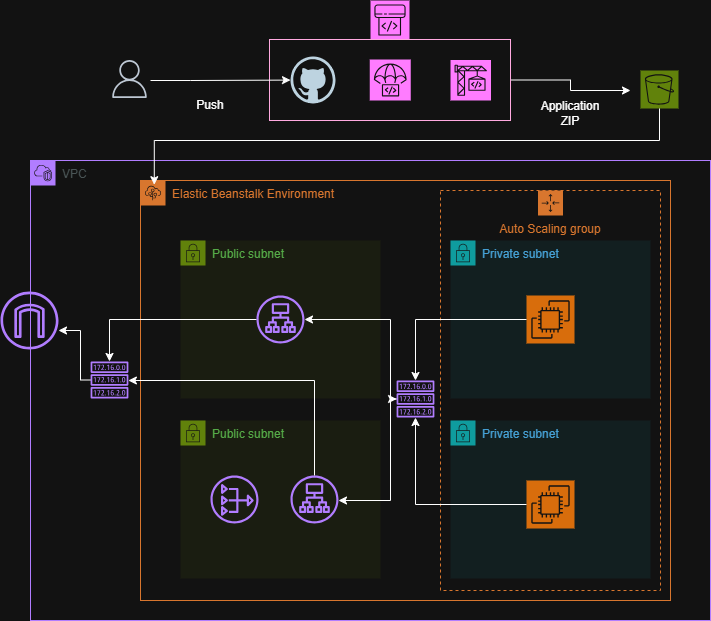

The diagram above was exported from draw.io. Its source (the exported page's mxGraphModel, read from the mxfile embedded in the PNG):
<mxGraphModel dx="1034" dy="530" grid="1" gridSize="10" guides="1" tooltips="1" connect="1" arrows="1" fold="1" page="1" pageScale="1" pageWidth="850" pageHeight="1100" math="0" shadow="0">
  <root>
    <mxCell id="0" />
    <mxCell id="1" parent="0" />
    <mxCell id="N1I-G8lEuZu-v8GAHhMu-1" parent="1" style="points=[[0,0],[0.25,0],[0.5,0],[0.75,0],[1,0],[1,0.25],[1,0.5],[1,0.75],[1,1],[0.75,1],[0.5,1],[0.25,1],[0,1],[0,0.75],[0,0.5],[0,0.25]];outlineConnect=0;gradientColor=none;html=1;whiteSpace=wrap;fontSize=12;fontStyle=0;container=1;pointerEvents=0;collapsible=0;recursiveResize=0;shape=mxgraph.aws4.group;grIcon=mxgraph.aws4.group_vpc2;strokeColor=#8C4FFF;fillColor=none;verticalAlign=top;align=left;spacingLeft=30;fontColor=#AAB7B8;dashed=0;" value="VPC" vertex="1">
      <mxGeometry height="460" width="680" x="40" y="260" as="geometry" />
    </mxCell>
    <mxCell id="ta8_RWHYQqQJI5Vq_0uC-1" parent="N1I-G8lEuZu-v8GAHhMu-1" style="sketch=0;outlineConnect=0;fontColor=#232F3E;gradientColor=none;fillColor=#8C4FFF;strokeColor=none;dashed=0;verticalLabelPosition=bottom;verticalAlign=top;align=center;html=1;fontSize=12;fontStyle=0;aspect=fixed;pointerEvents=1;shape=mxgraph.aws4.internet_gateway;" value="" vertex="1">
      <mxGeometry height="58" width="58" x="-30" y="131" as="geometry" />
    </mxCell>
    <mxCell id="Jrh3Ws1waC8EUSUbpT8M-1" parent="N1I-G8lEuZu-v8GAHhMu-1" style="points=[[0,0],[0.25,0],[0.5,0],[0.75,0],[1,0],[1,0.25],[1,0.5],[1,0.75],[1,1],[0.75,1],[0.5,1],[0.25,1],[0,1],[0,0.75],[0,0.5],[0,0.25]];outlineConnect=0;gradientColor=none;html=1;whiteSpace=wrap;fontSize=12;fontStyle=0;container=1;pointerEvents=0;collapsible=0;recursiveResize=0;shape=mxgraph.aws4.group;grIcon=mxgraph.aws4.group_elastic_beanstalk;strokeColor=#D86613;fillColor=none;verticalAlign=top;align=left;spacingLeft=30;fontColor=#D86613;dashed=0;" value="Elastic Beanstalk Environment" vertex="1">
      <mxGeometry height="420" width="530" x="110" y="20" as="geometry" />
    </mxCell>
    <mxCell id="Jrh3Ws1waC8EUSUbpT8M-2" parent="Jrh3Ws1waC8EUSUbpT8M-1" style="points=[[0,0],[0.25,0],[0.5,0],[0.75,0],[1,0],[1,0.25],[1,0.5],[1,0.75],[1,1],[0.75,1],[0.5,1],[0.25,1],[0,1],[0,0.75],[0,0.5],[0,0.25]];outlineConnect=0;gradientColor=none;html=1;whiteSpace=wrap;fontSize=12;fontStyle=0;container=1;pointerEvents=0;collapsible=0;recursiveResize=0;shape=mxgraph.aws4.group;grIcon=mxgraph.aws4.group_security_group;grStroke=0;strokeColor=#7AA116;fillColor=#F2F6E8;verticalAlign=top;align=left;spacingLeft=30;fontColor=#248814;dashed=0;" value="Public subnet" vertex="1">
      <mxGeometry height="158" width="200" x="40" y="60" as="geometry" />
    </mxCell>
    <mxCell id="Jrh3Ws1waC8EUSUbpT8M-19" parent="Jrh3Ws1waC8EUSUbpT8M-2" style="sketch=0;outlineConnect=0;fontColor=#232F3E;gradientColor=none;fillColor=#8C4FFF;strokeColor=none;dashed=0;verticalLabelPosition=bottom;verticalAlign=top;align=center;html=1;fontSize=12;fontStyle=0;aspect=fixed;pointerEvents=1;shape=mxgraph.aws4.application_load_balancer;" value="" vertex="1">
      <mxGeometry height="48" width="48" x="76" y="55" as="geometry" />
    </mxCell>
    <mxCell id="Jrh3Ws1waC8EUSUbpT8M-3" parent="Jrh3Ws1waC8EUSUbpT8M-1" style="points=[[0,0],[0.25,0],[0.5,0],[0.75,0],[1,0],[1,0.25],[1,0.5],[1,0.75],[1,1],[0.75,1],[0.5,1],[0.25,1],[0,1],[0,0.75],[0,0.5],[0,0.25]];outlineConnect=0;gradientColor=none;html=1;whiteSpace=wrap;fontSize=12;fontStyle=0;container=1;pointerEvents=0;collapsible=0;recursiveResize=0;shape=mxgraph.aws4.group;grIcon=mxgraph.aws4.group_security_group;grStroke=0;strokeColor=#7AA116;fillColor=#F2F6E8;verticalAlign=top;align=left;spacingLeft=30;fontColor=#248814;dashed=0;" value="Public subnet" vertex="1">
      <mxGeometry height="158" width="200" x="40" y="240" as="geometry" />
    </mxCell>
    <mxCell id="Jrh3Ws1waC8EUSUbpT8M-4" parent="Jrh3Ws1waC8EUSUbpT8M-3" style="sketch=0;outlineConnect=0;fontColor=#232F3E;gradientColor=none;fillColor=#8C4FFF;strokeColor=none;dashed=0;verticalLabelPosition=bottom;verticalAlign=top;align=center;html=1;fontSize=12;fontStyle=0;aspect=fixed;pointerEvents=1;shape=mxgraph.aws4.nat_gateway;" value="" vertex="1">
      <mxGeometry height="48" width="48" x="30" y="55" as="geometry" />
    </mxCell>
    <mxCell id="Jrh3Ws1waC8EUSUbpT8M-5" parent="Jrh3Ws1waC8EUSUbpT8M-3" style="sketch=0;outlineConnect=0;fontColor=#232F3E;gradientColor=none;fillColor=#8C4FFF;strokeColor=none;dashed=0;verticalLabelPosition=bottom;verticalAlign=top;align=center;html=1;fontSize=12;fontStyle=0;aspect=fixed;pointerEvents=1;shape=mxgraph.aws4.application_load_balancer;" value="" vertex="1">
      <mxGeometry height="48" width="48" x="110" y="55" as="geometry" />
    </mxCell>
    <mxCell id="Jrh3Ws1waC8EUSUbpT8M-6" parent="Jrh3Ws1waC8EUSUbpT8M-1" style="points=[[0,0],[0.25,0],[0.5,0],[0.75,0],[1,0],[1,0.25],[1,0.5],[1,0.75],[1,1],[0.75,1],[0.5,1],[0.25,1],[0,1],[0,0.75],[0,0.5],[0,0.25]];outlineConnect=0;gradientColor=none;html=1;whiteSpace=wrap;fontSize=12;fontStyle=0;container=1;pointerEvents=0;collapsible=0;recursiveResize=0;shape=mxgraph.aws4.group;grIcon=mxgraph.aws4.group_security_group;grStroke=0;strokeColor=#00A4A6;fillColor=#E6F6F7;verticalAlign=top;align=left;spacingLeft=30;fontColor=#147EBA;dashed=0;" value="Private subnet" vertex="1">
      <mxGeometry height="158" width="200" x="310" y="60" as="geometry" />
    </mxCell>
    <mxCell id="Jrh3Ws1waC8EUSUbpT8M-7" parent="Jrh3Ws1waC8EUSUbpT8M-1" style="points=[[0,0],[0.25,0],[0.5,0],[0.75,0],[1,0],[1,0.25],[1,0.5],[1,0.75],[1,1],[0.75,1],[0.5,1],[0.25,1],[0,1],[0,0.75],[0,0.5],[0,0.25]];outlineConnect=0;gradientColor=none;html=1;whiteSpace=wrap;fontSize=12;fontStyle=0;container=1;pointerEvents=0;collapsible=0;recursiveResize=0;shape=mxgraph.aws4.group;grIcon=mxgraph.aws4.group_security_group;grStroke=0;strokeColor=#00A4A6;fillColor=#E6F6F7;verticalAlign=top;align=left;spacingLeft=30;fontColor=#147EBA;dashed=0;" value="Private subnet" vertex="1">
      <mxGeometry height="158" width="200" x="310" y="240" as="geometry" />
    </mxCell>
    <mxCell id="Jrh3Ws1waC8EUSUbpT8M-8" parent="Jrh3Ws1waC8EUSUbpT8M-1" style="points=[[0,0],[0.25,0],[0.5,0],[0.75,0],[1,0],[1,0.25],[1,0.5],[1,0.75],[1,1],[0.75,1],[0.5,1],[0.25,1],[0,1],[0,0.75],[0,0.5],[0,0.25]];outlineConnect=0;gradientColor=none;html=1;whiteSpace=wrap;fontSize=12;fontStyle=0;container=1;pointerEvents=0;collapsible=0;recursiveResize=0;shape=mxgraph.aws4.groupCenter;grIcon=mxgraph.aws4.group_auto_scaling_group;grStroke=1;strokeColor=#D86613;fillColor=none;verticalAlign=top;align=center;fontColor=#D86613;dashed=1;spacingTop=25;" value="Auto Scaling group" vertex="1">
      <mxGeometry height="400" width="220" x="300" y="10" as="geometry" />
    </mxCell>
    <mxCell id="Jrh3Ws1waC8EUSUbpT8M-9" parent="Jrh3Ws1waC8EUSUbpT8M-8" style="sketch=0;points=[[0,0,0],[0.25,0,0],[0.5,0,0],[0.75,0,0],[1,0,0],[0,1,0],[0.25,1,0],[0.5,1,0],[0.75,1,0],[1,1,0],[0,0.25,0],[0,0.5,0],[0,0.75,0],[1,0.25,0],[1,0.5,0],[1,0.75,0]];outlineConnect=0;fontColor=#232F3E;fillColor=#ED7100;strokeColor=#ffffff;dashed=0;verticalLabelPosition=bottom;verticalAlign=top;align=center;html=1;fontSize=12;fontStyle=0;aspect=fixed;shape=mxgraph.aws4.resourceIcon;resIcon=mxgraph.aws4.ec2;" value="" vertex="1">
      <mxGeometry height="48" width="48" x="86" y="105" as="geometry" />
    </mxCell>
    <mxCell id="Jrh3Ws1waC8EUSUbpT8M-17" parent="Jrh3Ws1waC8EUSUbpT8M-8" style="sketch=0;points=[[0,0,0],[0.25,0,0],[0.5,0,0],[0.75,0,0],[1,0,0],[0,1,0],[0.25,1,0],[0.5,1,0],[0.75,1,0],[1,1,0],[0,0.25,0],[0,0.5,0],[0,0.75,0],[1,0.25,0],[1,0.5,0],[1,0.75,0]];outlineConnect=0;fontColor=#232F3E;fillColor=#ED7100;strokeColor=#ffffff;dashed=0;verticalLabelPosition=bottom;verticalAlign=top;align=center;html=1;fontSize=12;fontStyle=0;aspect=fixed;shape=mxgraph.aws4.resourceIcon;resIcon=mxgraph.aws4.ec2;" value="" vertex="1">
      <mxGeometry height="48" width="48" x="86" y="290" as="geometry" />
    </mxCell>
    <mxCell id="Jrh3Ws1waC8EUSUbpT8M-21" edge="1" parent="Jrh3Ws1waC8EUSUbpT8M-1" source="Jrh3Ws1waC8EUSUbpT8M-18" style="edgeStyle=orthogonalEdgeStyle;rounded=0;orthogonalLoop=1;jettySize=auto;html=1;startArrow=classic;startFill=1;" target="Jrh3Ws1waC8EUSUbpT8M-19">
      <mxGeometry relative="1" as="geometry">
        <Array as="points">
          <mxPoint x="250" y="219" />
          <mxPoint x="250" y="139" />
        </Array>
      </mxGeometry>
    </mxCell>
    <mxCell id="Jrh3Ws1waC8EUSUbpT8M-23" edge="1" parent="Jrh3Ws1waC8EUSUbpT8M-1" source="Jrh3Ws1waC8EUSUbpT8M-18" style="edgeStyle=orthogonalEdgeStyle;rounded=0;orthogonalLoop=1;jettySize=auto;html=1;" target="Jrh3Ws1waC8EUSUbpT8M-5">
      <mxGeometry relative="1" as="geometry">
        <Array as="points">
          <mxPoint x="250" y="219" />
          <mxPoint x="250" y="320" />
        </Array>
      </mxGeometry>
    </mxCell>
    <mxCell id="Jrh3Ws1waC8EUSUbpT8M-18" parent="Jrh3Ws1waC8EUSUbpT8M-1" style="sketch=0;outlineConnect=0;fontColor=#232F3E;gradientColor=none;fillColor=#8C4FFF;strokeColor=none;dashed=0;verticalLabelPosition=bottom;verticalAlign=top;align=center;html=1;fontSize=12;fontStyle=0;aspect=fixed;pointerEvents=1;shape=mxgraph.aws4.route_table;" value="" vertex="1">
      <mxGeometry height="37.03" width="38" x="256" y="200" as="geometry" />
    </mxCell>
    <mxCell id="Jrh3Ws1waC8EUSUbpT8M-20" edge="1" parent="Jrh3Ws1waC8EUSUbpT8M-1" source="Jrh3Ws1waC8EUSUbpT8M-9" style="edgeStyle=orthogonalEdgeStyle;rounded=0;orthogonalLoop=1;jettySize=auto;html=1;exitX=0;exitY=0.5;exitDx=0;exitDy=0;exitPerimeter=0;" target="Jrh3Ws1waC8EUSUbpT8M-18">
      <mxGeometry relative="1" as="geometry" />
    </mxCell>
    <mxCell id="Jrh3Ws1waC8EUSUbpT8M-22" edge="1" parent="Jrh3Ws1waC8EUSUbpT8M-1" source="Jrh3Ws1waC8EUSUbpT8M-17" style="edgeStyle=orthogonalEdgeStyle;rounded=0;orthogonalLoop=1;jettySize=auto;html=1;exitX=0;exitY=0.5;exitDx=0;exitDy=0;exitPerimeter=0;" target="Jrh3Ws1waC8EUSUbpT8M-18">
      <mxGeometry relative="1" as="geometry" />
    </mxCell>
    <mxCell id="Jrh3Ws1waC8EUSUbpT8M-25" edge="1" parent="N1I-G8lEuZu-v8GAHhMu-1" source="Jrh3Ws1waC8EUSUbpT8M-10" style="edgeStyle=orthogonalEdgeStyle;rounded=0;orthogonalLoop=1;jettySize=auto;html=1;" target="ta8_RWHYQqQJI5Vq_0uC-1">
      <mxGeometry relative="1" as="geometry">
        <Array as="points">
          <mxPoint x="50" y="220" />
          <mxPoint x="50" y="170" />
        </Array>
      </mxGeometry>
    </mxCell>
    <mxCell id="Jrh3Ws1waC8EUSUbpT8M-10" parent="N1I-G8lEuZu-v8GAHhMu-1" style="sketch=0;outlineConnect=0;fontColor=#232F3E;gradientColor=none;fillColor=#8C4FFF;strokeColor=none;dashed=0;verticalLabelPosition=bottom;verticalAlign=top;align=center;html=1;fontSize=12;fontStyle=0;aspect=fixed;pointerEvents=1;shape=mxgraph.aws4.route_table;" value="" vertex="1">
      <mxGeometry height="37.03" width="38" x="60" y="200.97" as="geometry" />
    </mxCell>
    <mxCell id="Jrh3Ws1waC8EUSUbpT8M-11" edge="1" parent="N1I-G8lEuZu-v8GAHhMu-1" source="Jrh3Ws1waC8EUSUbpT8M-5" style="edgeStyle=orthogonalEdgeStyle;rounded=0;orthogonalLoop=1;jettySize=auto;html=1;" target="Jrh3Ws1waC8EUSUbpT8M-10">
      <mxGeometry relative="1" as="geometry">
        <Array as="points">
          <mxPoint x="284" y="220" />
        </Array>
      </mxGeometry>
    </mxCell>
    <mxCell id="Jrh3Ws1waC8EUSUbpT8M-24" edge="1" parent="N1I-G8lEuZu-v8GAHhMu-1" source="Jrh3Ws1waC8EUSUbpT8M-19" style="edgeStyle=orthogonalEdgeStyle;rounded=0;orthogonalLoop=1;jettySize=auto;html=1;" target="Jrh3Ws1waC8EUSUbpT8M-10">
      <mxGeometry relative="1" as="geometry" />
    </mxCell>
    <mxCell id="Jrh3Ws1waC8EUSUbpT8M-12" connectable="0" parent="1" style="group" value="" vertex="1">
      <mxGeometry height="127.5" width="520" x="120" y="100" as="geometry" />
    </mxCell>
    <mxCell id="x1sd8tpKfbbtTyKrBtUW-1" parent="Jrh3Ws1waC8EUSUbpT8M-12" style="sketch=0;points=[[0,0,0],[0.25,0,0],[0.5,0,0],[0.75,0,0],[1,0,0],[0,1,0],[0.25,1,0],[0.5,1,0],[0.75,1,0],[1,1,0],[0,0.25,0],[0,0.5,0],[0,0.75,0],[1,0.25,0],[1,0.5,0],[1,0.75,0]];outlineConnect=0;fontColor=#232F3E;fillColor=#C925D1;strokeColor=#ffffff;dashed=0;verticalLabelPosition=bottom;verticalAlign=top;align=center;html=1;fontSize=12;fontStyle=0;aspect=fixed;shape=mxgraph.aws4.resourceIcon;resIcon=mxgraph.aws4.codepipeline;" value="" vertex="1">
      <mxGeometry height="39" width="39" x="260" as="geometry" />
    </mxCell>
    <mxCell id="x1sd8tpKfbbtTyKrBtUW-42" edge="1" parent="Jrh3Ws1waC8EUSUbpT8M-12" source="x1sd8tpKfbbtTyKrBtUW-2" style="edgeStyle=orthogonalEdgeStyle;rounded=0;orthogonalLoop=1;jettySize=auto;html=1;entryX=0;entryY=0.5;entryDx=0;entryDy=0;">
      <mxGeometry relative="1" as="geometry">
        <mxPoint x="520" y="90" as="targetPoint" />
      </mxGeometry>
    </mxCell>
    <mxCell id="x1sd8tpKfbbtTyKrBtUW-2" parent="Jrh3Ws1waC8EUSUbpT8M-12" style="rounded=0;whiteSpace=wrap;html=1;fillColor=none;fontColor=#ffffff;strokeColor=#A50040;" value="" vertex="1">
      <mxGeometry height="81" width="241" x="159" y="39" as="geometry" />
    </mxCell>
    <mxCell id="x1sd8tpKfbbtTyKrBtUW-4" parent="Jrh3Ws1waC8EUSUbpT8M-12" style="sketch=0;points=[[0,0,0],[0.25,0,0],[0.5,0,0],[0.75,0,0],[1,0,0],[0,1,0],[0.25,1,0],[0.5,1,0],[0.75,1,0],[1,1,0],[0,0.25,0],[0,0.5,0],[0,0.75,0],[1,0.25,0],[1,0.5,0],[1,0.75,0]];outlineConnect=0;fontColor=#232F3E;fillColor=#C925D1;strokeColor=#ffffff;dashed=0;verticalLabelPosition=bottom;verticalAlign=top;align=center;html=1;fontSize=12;fontStyle=0;aspect=fixed;shape=mxgraph.aws4.resourceIcon;resIcon=mxgraph.aws4.codebuild;" value="" vertex="1">
      <mxGeometry height="40.5" width="40.5" x="340" y="59.5" as="geometry" />
    </mxCell>
    <mxCell id="x1sd8tpKfbbtTyKrBtUW-5" parent="Jrh3Ws1waC8EUSUbpT8M-12" style="sketch=0;points=[[0,0,0],[0.25,0,0],[0.5,0,0],[0.75,0,0],[1,0,0],[0,1,0],[0.25,1,0],[0.5,1,0],[0.75,1,0],[1,1,0],[0,0.25,0],[0,0.5,0],[0,0.75,0],[1,0.25,0],[1,0.5,0],[1,0.75,0]];outlineConnect=0;fontColor=#232F3E;fillColor=#C925D1;strokeColor=#ffffff;dashed=0;verticalLabelPosition=bottom;verticalAlign=top;align=center;html=1;fontSize=12;fontStyle=0;aspect=fixed;shape=mxgraph.aws4.resourceIcon;resIcon=mxgraph.aws4.codedeploy;" value="" vertex="1">
      <mxGeometry height="41" width="41" x="259.25" y="59" as="geometry" />
    </mxCell>
    <mxCell id="x1sd8tpKfbbtTyKrBtUW-52" parent="Jrh3Ws1waC8EUSUbpT8M-12" style="dashed=0;outlineConnect=0;html=1;align=center;labelPosition=center;verticalLabelPosition=bottom;verticalAlign=top;shape=mxgraph.weblogos.github" value="" vertex="1">
      <mxGeometry height="47" width="45" x="180" y="56" as="geometry" />
    </mxCell>
    <mxCell id="x1sd8tpKfbbtTyKrBtUW-54" edge="1" parent="Jrh3Ws1waC8EUSUbpT8M-12" style="endArrow=classic;html=1;rounded=0;" target="x1sd8tpKfbbtTyKrBtUW-52" value="">
      <mxGeometry height="50" relative="1" width="50" as="geometry">
        <Array as="points">
          <mxPoint x="80" y="80" />
        </Array>
        <mxPoint x="40" y="80" as="sourcePoint" />
        <mxPoint x="410" y="200" as="targetPoint" />
      </mxGeometry>
    </mxCell>
    <mxCell id="x1sd8tpKfbbtTyKrBtUW-55" parent="Jrh3Ws1waC8EUSUbpT8M-12" style="text;html=1;whiteSpace=wrap;strokeColor=none;fillColor=none;align=center;verticalAlign=middle;rounded=0;" value="Push" vertex="1">
      <mxGeometry height="30" width="60" x="70" y="90" as="geometry" />
    </mxCell>
    <mxCell id="x1sd8tpKfbbtTyKrBtUW-57" parent="Jrh3Ws1waC8EUSUbpT8M-12" style="sketch=0;outlineConnect=0;fontColor=#232F3E;gradientColor=none;fillColor=#232F3D;strokeColor=none;dashed=0;verticalLabelPosition=bottom;verticalAlign=top;align=center;html=1;fontSize=12;fontStyle=0;aspect=fixed;pointerEvents=1;shape=mxgraph.aws4.user;" value="" vertex="1">
      <mxGeometry height="38" width="38" y="59.5" as="geometry" />
    </mxCell>
    <mxCell id="Jrh3Ws1waC8EUSUbpT8M-15" parent="Jrh3Ws1waC8EUSUbpT8M-12" style="text;html=1;whiteSpace=wrap;strokeColor=none;fillColor=none;align=center;verticalAlign=middle;rounded=0;" value="Application ZIP" vertex="1">
      <mxGeometry height="30" width="60" x="430" y="97.5" as="geometry" />
    </mxCell>
    <mxCell id="Jrh3Ws1waC8EUSUbpT8M-13" parent="1" style="sketch=0;points=[[0,0,0],[0.25,0,0],[0.5,0,0],[0.75,0,0],[1,0,0],[0,1,0],[0.25,1,0],[0.5,1,0],[0.75,1,0],[1,1,0],[0,0.25,0],[0,0.5,0],[0,0.75,0],[1,0.25,0],[1,0.5,0],[1,0.75,0]];outlineConnect=0;fontColor=#232F3E;fillColor=#7AA116;strokeColor=#ffffff;dashed=0;verticalLabelPosition=bottom;verticalAlign=top;align=center;html=1;fontSize=12;fontStyle=0;aspect=fixed;shape=mxgraph.aws4.resourceIcon;resIcon=mxgraph.aws4.s3;" value="" vertex="1">
      <mxGeometry height="38" width="38" x="650" y="170" as="geometry" />
    </mxCell>
    <mxCell id="Jrh3Ws1waC8EUSUbpT8M-14" edge="1" parent="1" source="Jrh3Ws1waC8EUSUbpT8M-13" style="edgeStyle=orthogonalEdgeStyle;rounded=0;orthogonalLoop=1;jettySize=auto;html=1;entryX=0.026;entryY=0.01;entryDx=0;entryDy=0;entryPerimeter=0;" target="Jrh3Ws1waC8EUSUbpT8M-1">
      <mxGeometry relative="1" as="geometry">
        <Array as="points">
          <mxPoint x="669" y="240" />
          <mxPoint x="164" y="240" />
        </Array>
      </mxGeometry>
    </mxCell>
  </root>
</mxGraphModel>